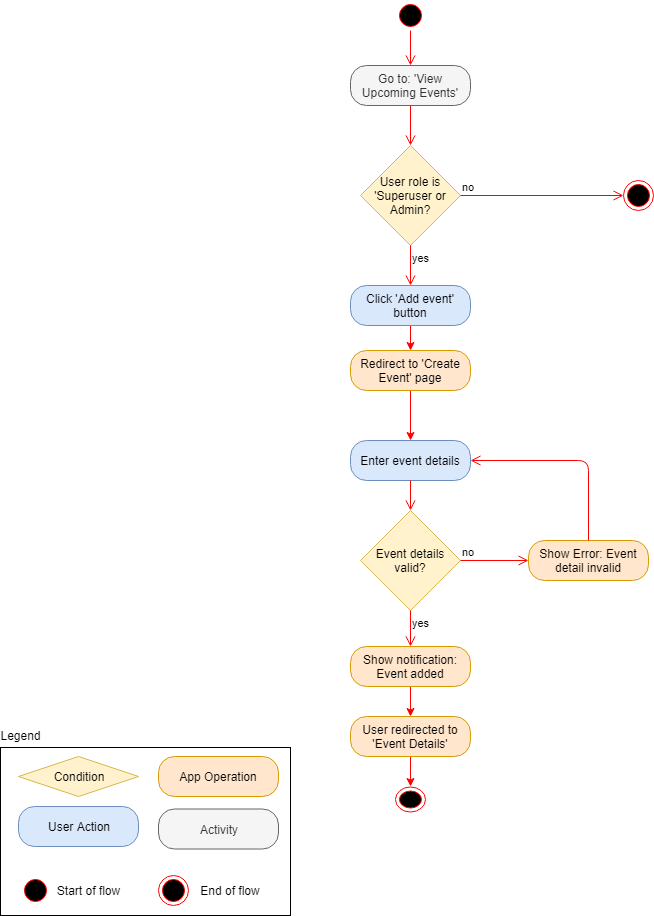

The diagram above was exported from draw.io. Its source (the exported page's mxGraphModel, read from the mxfile embedded in the PNG):
<mxGraphModel dx="1394" dy="834" grid="1" gridSize="10" guides="1" tooltips="1" connect="1" arrows="1" fold="1" page="1" pageScale="1" pageWidth="850" pageHeight="1100" math="0" shadow="0">
  <root>
    <mxCell id="k7P8IMci9T02u7MILASU-0" />
    <mxCell id="k7P8IMci9T02u7MILASU-1" parent="k7P8IMci9T02u7MILASU-0" />
    <mxCell id="k7P8IMci9T02u7MILASU-2" value="" style="ellipse;html=1;shape=startState;fillColor=#000000;strokeColor=#ff0000;" parent="k7P8IMci9T02u7MILASU-1" vertex="1">
      <mxGeometry x="410" y="30" width="30" height="30" as="geometry" />
    </mxCell>
    <mxCell id="k7P8IMci9T02u7MILASU-3" value="" style="edgeStyle=orthogonalEdgeStyle;html=1;verticalAlign=bottom;endArrow=open;endSize=8;strokeColor=#ff0000;entryX=0.5;entryY=0;entryDx=0;entryDy=0;" parent="k7P8IMci9T02u7MILASU-1" source="k7P8IMci9T02u7MILASU-2" target="k7P8IMci9T02u7MILASU-4" edge="1">
      <mxGeometry relative="1" as="geometry">
        <mxPoint x="425" y="120" as="targetPoint" />
      </mxGeometry>
    </mxCell>
    <UserObject label="Go to: 'View Upcoming Events'" link="data:page/id,Ex7WgHcFHS8eePfZnIjG" id="k7P8IMci9T02u7MILASU-4">
      <mxCell style="rounded=1;whiteSpace=wrap;html=1;arcSize=40;fontColor=#333333;fillColor=#f5f5f5;strokeColor=#666666;" parent="k7P8IMci9T02u7MILASU-1" vertex="1">
        <mxGeometry x="365" y="95" width="120" height="40" as="geometry" />
      </mxCell>
    </UserObject>
    <mxCell id="k7P8IMci9T02u7MILASU-5" value="" style="edgeStyle=orthogonalEdgeStyle;html=1;verticalAlign=bottom;endArrow=open;endSize=8;strokeColor=#ff0000;entryX=0.5;entryY=0;entryDx=0;entryDy=0;" parent="k7P8IMci9T02u7MILASU-1" source="k7P8IMci9T02u7MILASU-4" target="5xZEv33asjlq0CPk4yL3-0" edge="1">
      <mxGeometry relative="1" as="geometry">
        <mxPoint x="425" y="195" as="targetPoint" />
      </mxGeometry>
    </mxCell>
    <mxCell id="5xZEv33asjlq0CPk4yL3-0" value="User role is 'Superuser or Admin?" style="rhombus;whiteSpace=wrap;html=1;fillColor=#fff2cc;strokeColor=#d6b656;" parent="k7P8IMci9T02u7MILASU-1" vertex="1">
      <mxGeometry x="375" y="175" width="100" height="100" as="geometry" />
    </mxCell>
    <mxCell id="5xZEv33asjlq0CPk4yL3-1" value="no" style="edgeStyle=orthogonalEdgeStyle;html=1;align=left;verticalAlign=bottom;endArrow=open;endSize=8;strokeColor=#ff0000;entryX=0;entryY=0.5;entryDx=0;entryDy=0;" parent="k7P8IMci9T02u7MILASU-1" source="5xZEv33asjlq0CPk4yL3-0" target="5xZEv33asjlq0CPk4yL3-5" edge="1">
      <mxGeometry x="-1" relative="1" as="geometry">
        <mxPoint x="530" y="225" as="targetPoint" />
      </mxGeometry>
    </mxCell>
    <mxCell id="5xZEv33asjlq0CPk4yL3-2" value="yes" style="edgeStyle=orthogonalEdgeStyle;html=1;align=left;verticalAlign=top;endArrow=open;endSize=8;strokeColor=#ff0000;entryX=0.5;entryY=0;entryDx=0;entryDy=0;" parent="k7P8IMci9T02u7MILASU-1" source="5xZEv33asjlq0CPk4yL3-0" target="5xZEv33asjlq0CPk4yL3-6" edge="1">
      <mxGeometry x="-1" relative="1" as="geometry">
        <mxPoint x="425" y="335" as="targetPoint" />
      </mxGeometry>
    </mxCell>
    <mxCell id="5xZEv33asjlq0CPk4yL3-5" value="" style="ellipse;html=1;shape=endState;fillColor=#000000;strokeColor=#ff0000;" parent="k7P8IMci9T02u7MILASU-1" vertex="1">
      <mxGeometry x="638" y="210" width="30" height="30" as="geometry" />
    </mxCell>
    <mxCell id="aWbYqk1bZWlyHwR-42t--1" value="" style="edgeStyle=orthogonalEdgeStyle;rounded=0;orthogonalLoop=1;jettySize=auto;html=1;strokeColor=#FF0000;" edge="1" parent="k7P8IMci9T02u7MILASU-1" source="5xZEv33asjlq0CPk4yL3-6" target="aWbYqk1bZWlyHwR-42t--0">
      <mxGeometry relative="1" as="geometry" />
    </mxCell>
    <mxCell id="5xZEv33asjlq0CPk4yL3-6" value="Click 'Add event' button" style="rounded=1;whiteSpace=wrap;html=1;arcSize=40;fillColor=#dae8fc;strokeColor=#6c8ebf;" parent="k7P8IMci9T02u7MILASU-1" vertex="1">
      <mxGeometry x="365" y="315" width="120" height="40" as="geometry" />
    </mxCell>
    <mxCell id="aWbYqk1bZWlyHwR-42t--2" value="" style="edgeStyle=orthogonalEdgeStyle;rounded=0;orthogonalLoop=1;jettySize=auto;html=1;strokeColor=#FF0000;" edge="1" parent="k7P8IMci9T02u7MILASU-1" source="aWbYqk1bZWlyHwR-42t--0" target="5xZEv33asjlq0CPk4yL3-8">
      <mxGeometry relative="1" as="geometry" />
    </mxCell>
    <mxCell id="aWbYqk1bZWlyHwR-42t--0" value="Redirect to 'Create Event' page" style="rounded=1;whiteSpace=wrap;html=1;arcSize=40;fillColor=#ffe6cc;strokeColor=#d79b00;" vertex="1" parent="k7P8IMci9T02u7MILASU-1">
      <mxGeometry x="365" y="380" width="120" height="40" as="geometry" />
    </mxCell>
    <mxCell id="5xZEv33asjlq0CPk4yL3-8" value="Enter event details" style="rounded=1;whiteSpace=wrap;html=1;arcSize=40;fillColor=#dae8fc;strokeColor=#6c8ebf;" parent="k7P8IMci9T02u7MILASU-1" vertex="1">
      <mxGeometry x="365" y="470" width="120" height="40" as="geometry" />
    </mxCell>
    <mxCell id="5xZEv33asjlq0CPk4yL3-9" value="" style="edgeStyle=orthogonalEdgeStyle;html=1;verticalAlign=bottom;endArrow=open;endSize=8;strokeColor=#ff0000;entryX=0.5;entryY=0;entryDx=0;entryDy=0;" parent="k7P8IMci9T02u7MILASU-1" source="5xZEv33asjlq0CPk4yL3-8" target="5xZEv33asjlq0CPk4yL3-10" edge="1">
      <mxGeometry relative="1" as="geometry">
        <mxPoint x="427" y="613.5" as="targetPoint" />
      </mxGeometry>
    </mxCell>
    <mxCell id="5xZEv33asjlq0CPk4yL3-10" value="Event details valid?" style="rhombus;whiteSpace=wrap;html=1;fillColor=#fff2cc;strokeColor=#d6b656;" parent="k7P8IMci9T02u7MILASU-1" vertex="1">
      <mxGeometry x="375" y="540" width="100" height="100" as="geometry" />
    </mxCell>
    <mxCell id="5xZEv33asjlq0CPk4yL3-11" value="no" style="edgeStyle=orthogonalEdgeStyle;html=1;align=left;verticalAlign=bottom;endArrow=open;endSize=8;strokeColor=#ff0000;entryX=0;entryY=0.5;entryDx=0;entryDy=0;" parent="k7P8IMci9T02u7MILASU-1" source="5xZEv33asjlq0CPk4yL3-10" target="5xZEv33asjlq0CPk4yL3-13" edge="1">
      <mxGeometry x="-1" relative="1" as="geometry">
        <mxPoint x="553" y="615" as="targetPoint" />
      </mxGeometry>
    </mxCell>
    <mxCell id="5xZEv33asjlq0CPk4yL3-12" value="yes" style="edgeStyle=orthogonalEdgeStyle;html=1;align=left;verticalAlign=top;endArrow=open;endSize=8;strokeColor=#ff0000;entryX=0.5;entryY=0;entryDx=0;entryDy=0;" parent="k7P8IMci9T02u7MILASU-1" source="5xZEv33asjlq0CPk4yL3-10" target="5xZEv33asjlq0CPk4yL3-15" edge="1">
      <mxGeometry x="-1" relative="1" as="geometry">
        <mxPoint x="440" y="708.5" as="targetPoint" />
      </mxGeometry>
    </mxCell>
    <mxCell id="5xZEv33asjlq0CPk4yL3-13" value="Show Error: Event detail invalid" style="rounded=1;whiteSpace=wrap;html=1;arcSize=40;fillColor=#ffe6cc;strokeColor=#d79b00;" parent="k7P8IMci9T02u7MILASU-1" vertex="1">
      <mxGeometry x="543" y="570" width="120" height="40" as="geometry" />
    </mxCell>
    <mxCell id="5xZEv33asjlq0CPk4yL3-14" value="" style="edgeStyle=orthogonalEdgeStyle;html=1;verticalAlign=bottom;endArrow=open;endSize=8;strokeColor=#ff0000;entryX=1;entryY=0.5;entryDx=0;entryDy=0;" parent="k7P8IMci9T02u7MILASU-1" source="5xZEv33asjlq0CPk4yL3-13" target="5xZEv33asjlq0CPk4yL3-8" edge="1">
      <mxGeometry relative="1" as="geometry">
        <mxPoint x="595" y="733.5" as="targetPoint" />
        <Array as="points">
          <mxPoint x="603" y="490" />
        </Array>
      </mxGeometry>
    </mxCell>
    <mxCell id="sGARjldPziRQCKN1wOhD-2" value="" style="edgeStyle=orthogonalEdgeStyle;rounded=0;orthogonalLoop=1;jettySize=auto;html=1;strokeColor=#FF0000;" parent="k7P8IMci9T02u7MILASU-1" source="5xZEv33asjlq0CPk4yL3-15" target="sGARjldPziRQCKN1wOhD-1" edge="1">
      <mxGeometry relative="1" as="geometry" />
    </mxCell>
    <mxCell id="5xZEv33asjlq0CPk4yL3-15" value="Show notification: Event added" style="rounded=1;whiteSpace=wrap;html=1;arcSize=40;fillColor=#ffe6cc;strokeColor=#d79b00;" parent="k7P8IMci9T02u7MILASU-1" vertex="1">
      <mxGeometry x="365" y="676" width="120" height="40" as="geometry" />
    </mxCell>
    <mxCell id="sGARjldPziRQCKN1wOhD-4" value="" style="edgeStyle=orthogonalEdgeStyle;rounded=0;orthogonalLoop=1;jettySize=auto;html=1;strokeColor=#FF0000;entryX=0.5;entryY=0;entryDx=0;entryDy=0;" parent="k7P8IMci9T02u7MILASU-1" source="sGARjldPziRQCKN1wOhD-1" target="5xZEv33asjlq0CPk4yL3-17" edge="1">
      <mxGeometry relative="1" as="geometry">
        <mxPoint x="432" y="866" as="targetPoint" />
      </mxGeometry>
    </mxCell>
    <mxCell id="sGARjldPziRQCKN1wOhD-1" value="User redirected to 'Event Details'" style="rounded=1;whiteSpace=wrap;html=1;arcSize=40;fillColor=#ffe6cc;strokeColor=#d79b00;" parent="k7P8IMci9T02u7MILASU-1" vertex="1">
      <mxGeometry x="365" y="746" width="120" height="40" as="geometry" />
    </mxCell>
    <mxCell id="5xZEv33asjlq0CPk4yL3-17" value="" style="ellipse;html=1;shape=endState;fillColor=#000000;strokeColor=#ff0000;" parent="k7P8IMci9T02u7MILASU-1" vertex="1">
      <mxGeometry x="410" y="816" width="30" height="25" as="geometry" />
    </mxCell>
    <mxCell id="XRVyCWvsIUsrnyVwK5MS-0" value="" style="rounded=0;whiteSpace=wrap;html=1;fillColor=none;" parent="k7P8IMci9T02u7MILASU-1" vertex="1">
      <mxGeometry x="15" y="777" width="290" height="168" as="geometry" />
    </mxCell>
    <mxCell id="XRVyCWvsIUsrnyVwK5MS-1" value="User Action" style="rounded=1;whiteSpace=wrap;html=1;arcSize=40;fillColor=#dae8fc;strokeColor=#6c8ebf;" parent="k7P8IMci9T02u7MILASU-1" vertex="1">
      <mxGeometry x="33" y="836" width="120" height="40" as="geometry" />
    </mxCell>
    <mxCell id="XRVyCWvsIUsrnyVwK5MS-2" value="Legend" style="text;html=1;strokeColor=none;fillColor=none;align=center;verticalAlign=middle;whiteSpace=wrap;rounded=0;" parent="k7P8IMci9T02u7MILASU-1" vertex="1">
      <mxGeometry x="15" y="755" width="40" height="20" as="geometry" />
    </mxCell>
    <mxCell id="XRVyCWvsIUsrnyVwK5MS-3" value="Activity" style="rounded=1;whiteSpace=wrap;html=1;arcSize=40;fillColor=#f5f5f5;strokeColor=#666666;fontColor=#333333;" parent="k7P8IMci9T02u7MILASU-1" vertex="1">
      <mxGeometry x="173" y="838.5" width="120" height="40" as="geometry" />
    </mxCell>
    <mxCell id="XRVyCWvsIUsrnyVwK5MS-4" value="Condition" style="rhombus;whiteSpace=wrap;html=1;fillColor=#fff2cc;strokeColor=#d6b656;" parent="k7P8IMci9T02u7MILASU-1" vertex="1">
      <mxGeometry x="33" y="786" width="120" height="40" as="geometry" />
    </mxCell>
    <mxCell id="XRVyCWvsIUsrnyVwK5MS-5" value="App Operation" style="rounded=1;whiteSpace=wrap;html=1;arcSize=40;fillColor=#ffe6cc;strokeColor=#d79b00;" parent="k7P8IMci9T02u7MILASU-1" vertex="1">
      <mxGeometry x="173" y="786" width="120" height="40" as="geometry" />
    </mxCell>
    <mxCell id="XRVyCWvsIUsrnyVwK5MS-6" value="" style="ellipse;html=1;shape=startState;fillColor=#000000;strokeColor=#ff0000;" parent="k7P8IMci9T02u7MILASU-1" vertex="1">
      <mxGeometry x="35" y="905" width="30" height="30" as="geometry" />
    </mxCell>
    <mxCell id="XRVyCWvsIUsrnyVwK5MS-7" value="" style="ellipse;html=1;shape=endState;fillColor=#000000;strokeColor=#ff0000;" parent="k7P8IMci9T02u7MILASU-1" vertex="1">
      <mxGeometry x="173" y="905" width="30" height="30" as="geometry" />
    </mxCell>
    <mxCell id="XRVyCWvsIUsrnyVwK5MS-8" value="Start of flow" style="text;html=1;strokeColor=none;fillColor=none;align=center;verticalAlign=middle;whiteSpace=wrap;rounded=0;" parent="k7P8IMci9T02u7MILASU-1" vertex="1">
      <mxGeometry x="65" y="910" width="75" height="20" as="geometry" />
    </mxCell>
    <mxCell id="XRVyCWvsIUsrnyVwK5MS-9" value="End of flow" style="text;html=1;strokeColor=none;fillColor=none;align=center;verticalAlign=middle;whiteSpace=wrap;rounded=0;" parent="k7P8IMci9T02u7MILASU-1" vertex="1">
      <mxGeometry x="210" y="910" width="70" height="20" as="geometry" />
    </mxCell>
  </root>
</mxGraphModel>